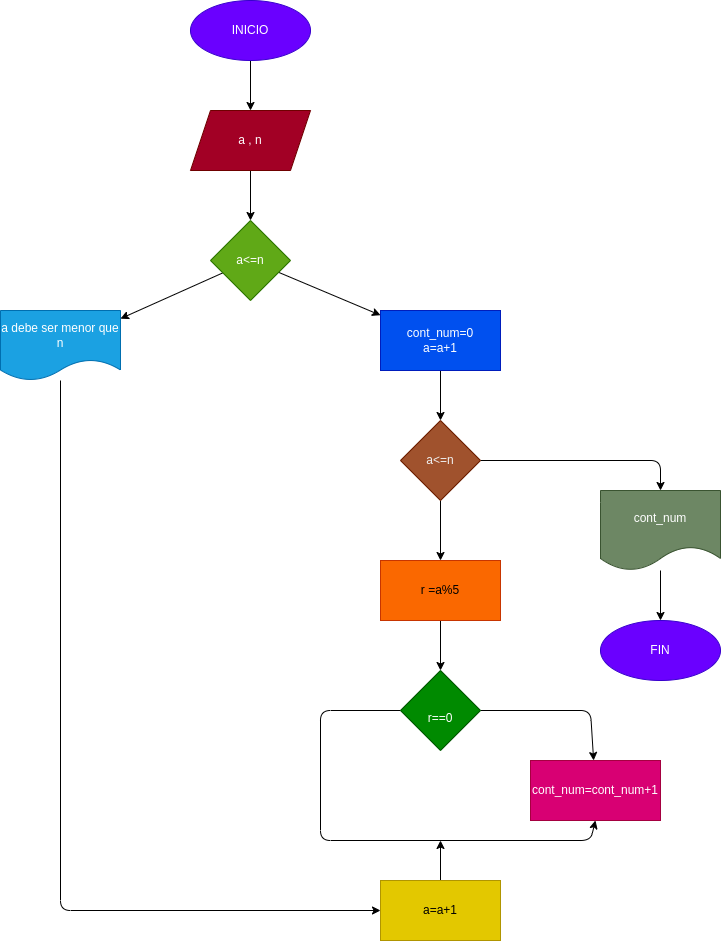

The diagram above was exported from draw.io. Its source (the exported page's mxGraphModel, read from the mxfile embedded in the PNG):
<mxGraphModel dx="650" dy="409" grid="1" gridSize="10" guides="1" tooltips="1" connect="1" arrows="1" fold="1" page="1" pageScale="1" pageWidth="827" pageHeight="1169" math="0" shadow="0">
  <root>
    <mxCell id="0" />
    <mxCell id="1" parent="0" />
    <mxCell id="4" value="" style="edgeStyle=none;html=1;" parent="1" source="2" target="3" edge="1">
      <mxGeometry relative="1" as="geometry" />
    </mxCell>
    <mxCell id="2" value="INICIO" style="ellipse;whiteSpace=wrap;html=1;fillColor=#6a00ff;fontColor=#ffffff;strokeColor=#3700CC;" parent="1" vertex="1">
      <mxGeometry x="280" y="120" width="120" height="60" as="geometry" />
    </mxCell>
    <mxCell id="6" value="" style="edgeStyle=none;html=1;" edge="1" parent="1" source="3" target="5">
      <mxGeometry relative="1" as="geometry" />
    </mxCell>
    <mxCell id="3" value="a , n" style="shape=parallelogram;perimeter=parallelogramPerimeter;whiteSpace=wrap;html=1;fixedSize=1;fillColor=#a20025;fontColor=#ffffff;strokeColor=#6F0000;" parent="1" vertex="1">
      <mxGeometry x="280" y="230" width="120" height="60" as="geometry" />
    </mxCell>
    <mxCell id="8" value="" style="edgeStyle=none;html=1;" edge="1" parent="1" source="5" target="7">
      <mxGeometry relative="1" as="geometry" />
    </mxCell>
    <mxCell id="12" value="" style="edgeStyle=none;html=1;" edge="1" parent="1" source="5" target="11">
      <mxGeometry relative="1" as="geometry" />
    </mxCell>
    <mxCell id="5" value="a&amp;lt;=n" style="rhombus;whiteSpace=wrap;html=1;fillColor=#60a917;fontColor=#ffffff;strokeColor=#2D7600;" vertex="1" parent="1">
      <mxGeometry x="300" y="340" width="80" height="80" as="geometry" />
    </mxCell>
    <mxCell id="14" value="" style="edgeStyle=none;html=1;" edge="1" parent="1" source="7" target="13">
      <mxGeometry relative="1" as="geometry" />
    </mxCell>
    <mxCell id="7" value="cont_num=0&lt;br&gt;a=a+1" style="whiteSpace=wrap;html=1;fillColor=#0050ef;fontColor=#ffffff;strokeColor=#001DBC;" vertex="1" parent="1">
      <mxGeometry x="470" y="430" width="120" height="60" as="geometry" />
    </mxCell>
    <mxCell id="30" style="edgeStyle=none;html=1;entryX=0;entryY=0.5;entryDx=0;entryDy=0;" edge="1" parent="1" source="11" target="26">
      <mxGeometry relative="1" as="geometry">
        <Array as="points">
          <mxPoint x="150" y="1030" />
        </Array>
      </mxGeometry>
    </mxCell>
    <mxCell id="11" value="a debe ser menor que n" style="shape=document;whiteSpace=wrap;html=1;boundedLbl=1;fillColor=#1ba1e2;fontColor=#ffffff;strokeColor=#006EAF;" vertex="1" parent="1">
      <mxGeometry x="90" y="430" width="120" height="70" as="geometry" />
    </mxCell>
    <mxCell id="16" value="" style="edgeStyle=none;html=1;" edge="1" parent="1" source="13" target="15">
      <mxGeometry relative="1" as="geometry" />
    </mxCell>
    <mxCell id="18" value="" style="edgeStyle=none;html=1;" edge="1" parent="1" source="13" target="17">
      <mxGeometry relative="1" as="geometry">
        <Array as="points">
          <mxPoint x="750" y="580" />
        </Array>
      </mxGeometry>
    </mxCell>
    <mxCell id="13" value="&lt;font color=&quot;#f0f0f0&quot; face=&quot;helvetica&quot;&gt;a&amp;lt;=n&lt;/font&gt;" style="rhombus;whiteSpace=wrap;html=1;fillColor=#a0522d;fontColor=#ffffff;strokeColor=#6D1F00;" vertex="1" parent="1">
      <mxGeometry x="490" y="540" width="80" height="80" as="geometry" />
    </mxCell>
    <mxCell id="22" value="" style="edgeStyle=none;html=1;" edge="1" parent="1" source="15" target="21">
      <mxGeometry relative="1" as="geometry" />
    </mxCell>
    <mxCell id="15" value="r =a%5" style="whiteSpace=wrap;html=1;fillColor=#fa6800;fontColor=#000000;strokeColor=#C73500;" vertex="1" parent="1">
      <mxGeometry x="470" y="680" width="120" height="60" as="geometry" />
    </mxCell>
    <mxCell id="20" value="" style="edgeStyle=none;html=1;" edge="1" parent="1" source="17" target="19">
      <mxGeometry relative="1" as="geometry" />
    </mxCell>
    <mxCell id="17" value="cont_num" style="shape=document;whiteSpace=wrap;html=1;boundedLbl=1;fillColor=#6d8764;fontColor=#ffffff;strokeColor=#3A5431;" vertex="1" parent="1">
      <mxGeometry x="690" y="610" width="120" height="80" as="geometry" />
    </mxCell>
    <mxCell id="19" value="FIN" style="ellipse;whiteSpace=wrap;html=1;fillColor=#6a00ff;fontColor=#ffffff;strokeColor=#3700CC;" vertex="1" parent="1">
      <mxGeometry x="690" y="740" width="120" height="60" as="geometry" />
    </mxCell>
    <mxCell id="24" value="" style="edgeStyle=none;html=1;" edge="1" parent="1" source="21" target="23">
      <mxGeometry relative="1" as="geometry">
        <Array as="points">
          <mxPoint x="680" y="830" />
        </Array>
      </mxGeometry>
    </mxCell>
    <mxCell id="25" style="edgeStyle=none;html=1;entryX=0.5;entryY=1;entryDx=0;entryDy=0;" edge="1" parent="1" source="21" target="23">
      <mxGeometry relative="1" as="geometry">
        <Array as="points">
          <mxPoint x="410" y="830" />
          <mxPoint x="410" y="960" />
          <mxPoint x="680" y="960" />
        </Array>
      </mxGeometry>
    </mxCell>
    <mxCell id="21" value="&lt;br&gt;r==0" style="rhombus;whiteSpace=wrap;html=1;fillColor=#008a00;fontColor=#ffffff;strokeColor=#005700;" vertex="1" parent="1">
      <mxGeometry x="490" y="790" width="80" height="80" as="geometry" />
    </mxCell>
    <mxCell id="23" value="cont_num=cont_num+1" style="whiteSpace=wrap;html=1;fillColor=#d80073;fontColor=#ffffff;strokeColor=#A50040;" vertex="1" parent="1">
      <mxGeometry x="620" y="880" width="130" height="60" as="geometry" />
    </mxCell>
    <mxCell id="27" style="edgeStyle=none;html=1;" edge="1" parent="1" source="26">
      <mxGeometry relative="1" as="geometry">
        <mxPoint x="530" y="960" as="targetPoint" />
      </mxGeometry>
    </mxCell>
    <mxCell id="26" value="a=a+1" style="rounded=0;whiteSpace=wrap;html=1;fillColor=#e3c800;fontColor=#000000;strokeColor=#B09500;" vertex="1" parent="1">
      <mxGeometry x="470" y="1000" width="120" height="60" as="geometry" />
    </mxCell>
  </root>
</mxGraphModel>